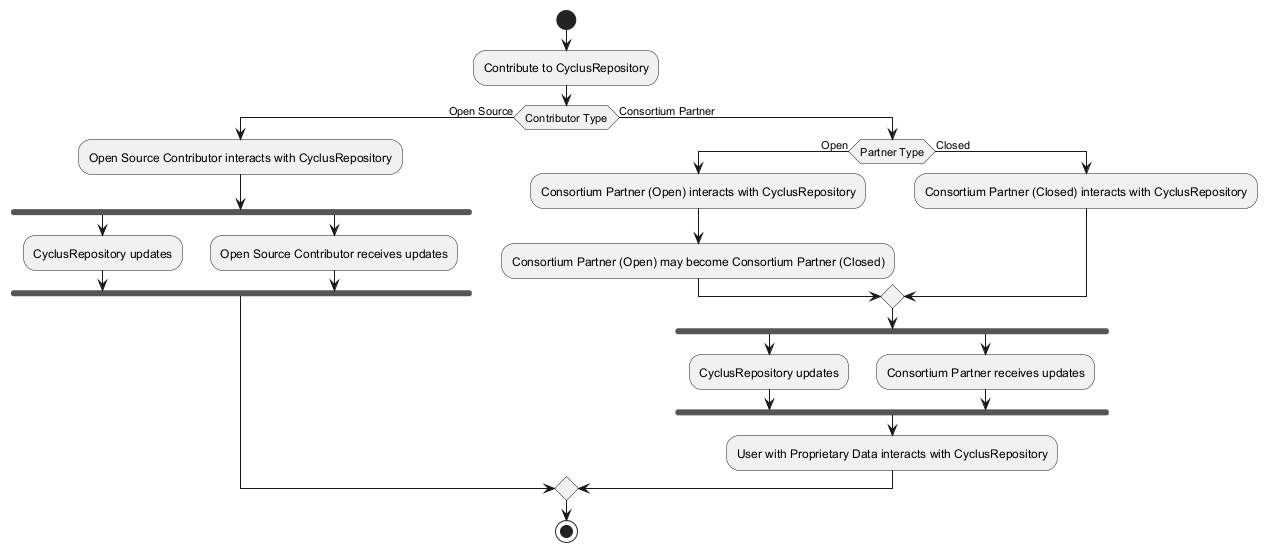

The diagram above was rendered by PlantUML. Its source (embedded in the PNG):
@startuml
start
:Contribute to CyclusRepository;
if (Contributor Type) then (Open Source)
  :Open Source Contributor interacts with CyclusRepository;
  fork
    :CyclusRepository updates;
  fork again
    :Open Source Contributor receives updates;
  endfork
else (Consortium Partner)
  if (Partner Type) then (Open)
    :Consortium Partner (Open) interacts with CyclusRepository;
    :Consortium Partner (Open) may become Consortium Partner (Closed);
  else (Closed)
    :Consortium Partner (Closed) interacts with CyclusRepository;
  endif
  fork
    :CyclusRepository updates;
  fork again
    :Consortium Partner receives updates;
  endfork
  :User with Proprietary Data interacts with CyclusRepository;
endif
stop
@enduml